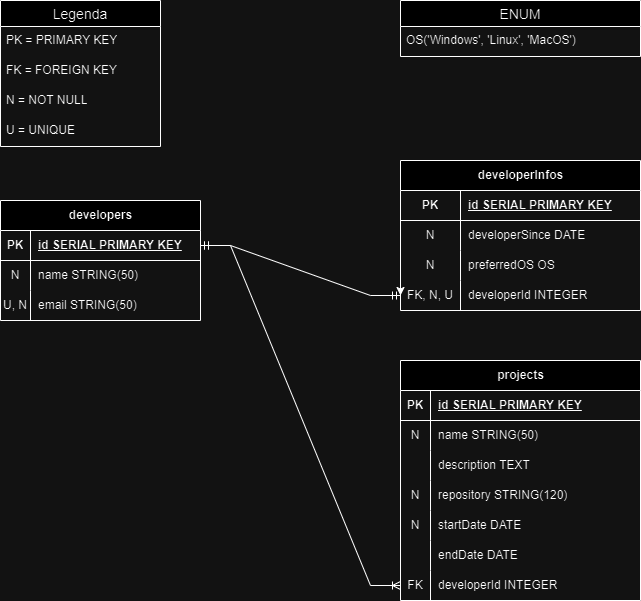

The diagram above was exported from draw.io. Its source (the exported page's mxGraphModel, read from the mxfile embedded in the PNG):
<mxGraphModel dx="1434" dy="798" grid="1" gridSize="10" guides="1" tooltips="1" connect="1" arrows="1" fold="1" page="1" pageScale="1" pageWidth="850" pageHeight="1100" math="0" shadow="0" extFonts="Permanent Marker^https://fonts.googleapis.com/css?family=Permanent+Marker">
  <root>
    <mxCell id="0" />
    <mxCell id="1" parent="0" />
    <mxCell id="_vAh5VaGx-UozowwzyF_-1" value="developers   " style="shape=table;startSize=30;container=1;collapsible=1;childLayout=tableLayout;fixedRows=1;rowLines=0;fontStyle=1;align=center;resizeLast=1;html=1;" vertex="1" parent="1">
      <mxGeometry x="120" y="240" width="200" height="120" as="geometry" />
    </mxCell>
    <mxCell id="_vAh5VaGx-UozowwzyF_-2" value="" style="shape=tableRow;horizontal=0;startSize=0;swimlaneHead=0;swimlaneBody=0;fillColor=none;collapsible=0;dropTarget=0;points=[[0,0.5],[1,0.5]];portConstraint=eastwest;top=0;left=0;right=0;bottom=1;" vertex="1" parent="_vAh5VaGx-UozowwzyF_-1">
      <mxGeometry y="30" width="200" height="30" as="geometry" />
    </mxCell>
    <mxCell id="_vAh5VaGx-UozowwzyF_-3" value="PK" style="shape=partialRectangle;connectable=0;fillColor=none;top=0;left=0;bottom=0;right=0;fontStyle=1;overflow=hidden;whiteSpace=wrap;html=1;" vertex="1" parent="_vAh5VaGx-UozowwzyF_-2">
      <mxGeometry width="30" height="30" as="geometry">
        <mxRectangle width="30" height="30" as="alternateBounds" />
      </mxGeometry>
    </mxCell>
    <mxCell id="_vAh5VaGx-UozowwzyF_-4" value="id SERIAL PRIMARY KEY" style="shape=partialRectangle;connectable=0;fillColor=none;top=0;left=0;bottom=0;right=0;align=left;spacingLeft=6;fontStyle=5;overflow=hidden;whiteSpace=wrap;html=1;" vertex="1" parent="_vAh5VaGx-UozowwzyF_-2">
      <mxGeometry x="30" width="170" height="30" as="geometry">
        <mxRectangle width="170" height="30" as="alternateBounds" />
      </mxGeometry>
    </mxCell>
    <mxCell id="_vAh5VaGx-UozowwzyF_-5" value="" style="shape=tableRow;horizontal=0;startSize=0;swimlaneHead=0;swimlaneBody=0;fillColor=none;collapsible=0;dropTarget=0;points=[[0,0.5],[1,0.5]];portConstraint=eastwest;top=0;left=0;right=0;bottom=0;" vertex="1" parent="_vAh5VaGx-UozowwzyF_-1">
      <mxGeometry y="60" width="200" height="30" as="geometry" />
    </mxCell>
    <mxCell id="_vAh5VaGx-UozowwzyF_-6" value="N" style="shape=partialRectangle;connectable=0;fillColor=none;top=0;left=0;bottom=0;right=0;editable=1;overflow=hidden;whiteSpace=wrap;html=1;" vertex="1" parent="_vAh5VaGx-UozowwzyF_-5">
      <mxGeometry width="30" height="30" as="geometry">
        <mxRectangle width="30" height="30" as="alternateBounds" />
      </mxGeometry>
    </mxCell>
    <mxCell id="_vAh5VaGx-UozowwzyF_-7" value="name STRING(50)&amp;nbsp;" style="shape=partialRectangle;connectable=0;fillColor=none;top=0;left=0;bottom=0;right=0;align=left;spacingLeft=6;overflow=hidden;whiteSpace=wrap;html=1;" vertex="1" parent="_vAh5VaGx-UozowwzyF_-5">
      <mxGeometry x="30" width="170" height="30" as="geometry">
        <mxRectangle width="170" height="30" as="alternateBounds" />
      </mxGeometry>
    </mxCell>
    <mxCell id="_vAh5VaGx-UozowwzyF_-8" value="" style="shape=tableRow;horizontal=0;startSize=0;swimlaneHead=0;swimlaneBody=0;fillColor=none;collapsible=0;dropTarget=0;points=[[0,0.5],[1,0.5]];portConstraint=eastwest;top=0;left=0;right=0;bottom=0;" vertex="1" parent="_vAh5VaGx-UozowwzyF_-1">
      <mxGeometry y="90" width="200" height="30" as="geometry" />
    </mxCell>
    <mxCell id="_vAh5VaGx-UozowwzyF_-9" value="U, N" style="shape=partialRectangle;connectable=0;fillColor=none;top=0;left=0;bottom=0;right=0;editable=1;overflow=hidden;whiteSpace=wrap;html=1;" vertex="1" parent="_vAh5VaGx-UozowwzyF_-8">
      <mxGeometry width="30" height="30" as="geometry">
        <mxRectangle width="30" height="30" as="alternateBounds" />
      </mxGeometry>
    </mxCell>
    <mxCell id="_vAh5VaGx-UozowwzyF_-10" value="email STRING(50)&amp;nbsp;" style="shape=partialRectangle;connectable=0;fillColor=none;top=0;left=0;bottom=0;right=0;align=left;spacingLeft=6;overflow=hidden;whiteSpace=wrap;html=1;" vertex="1" parent="_vAh5VaGx-UozowwzyF_-8">
      <mxGeometry x="30" width="170" height="30" as="geometry">
        <mxRectangle width="170" height="30" as="alternateBounds" />
      </mxGeometry>
    </mxCell>
    <mxCell id="_vAh5VaGx-UozowwzyF_-14" value="developerInfos" style="shape=table;startSize=30;container=1;collapsible=1;childLayout=tableLayout;fixedRows=1;rowLines=0;fontStyle=1;align=center;resizeLast=1;html=1;" vertex="1" parent="1">
      <mxGeometry x="520" y="200" width="240" height="150" as="geometry" />
    </mxCell>
    <mxCell id="_vAh5VaGx-UozowwzyF_-15" value="" style="shape=tableRow;horizontal=0;startSize=0;swimlaneHead=0;swimlaneBody=0;fillColor=none;collapsible=0;dropTarget=0;points=[[0,0.5],[1,0.5]];portConstraint=eastwest;top=0;left=0;right=0;bottom=1;" vertex="1" parent="_vAh5VaGx-UozowwzyF_-14">
      <mxGeometry y="30" width="240" height="30" as="geometry" />
    </mxCell>
    <mxCell id="_vAh5VaGx-UozowwzyF_-16" value="PK" style="shape=partialRectangle;connectable=0;fillColor=none;top=0;left=0;bottom=0;right=0;fontStyle=1;overflow=hidden;whiteSpace=wrap;html=1;" vertex="1" parent="_vAh5VaGx-UozowwzyF_-15">
      <mxGeometry width="60" height="30" as="geometry">
        <mxRectangle width="60" height="30" as="alternateBounds" />
      </mxGeometry>
    </mxCell>
    <mxCell id="_vAh5VaGx-UozowwzyF_-17" value="id SERIAL PRIMARY KEY" style="shape=partialRectangle;connectable=0;fillColor=none;top=0;left=0;bottom=0;right=0;align=left;spacingLeft=6;fontStyle=5;overflow=hidden;whiteSpace=wrap;html=1;" vertex="1" parent="_vAh5VaGx-UozowwzyF_-15">
      <mxGeometry x="60" width="180" height="30" as="geometry">
        <mxRectangle width="180" height="30" as="alternateBounds" />
      </mxGeometry>
    </mxCell>
    <mxCell id="_vAh5VaGx-UozowwzyF_-18" value="" style="shape=tableRow;horizontal=0;startSize=0;swimlaneHead=0;swimlaneBody=0;fillColor=none;collapsible=0;dropTarget=0;points=[[0,0.5],[1,0.5]];portConstraint=eastwest;top=0;left=0;right=0;bottom=0;" vertex="1" parent="_vAh5VaGx-UozowwzyF_-14">
      <mxGeometry y="60" width="240" height="30" as="geometry" />
    </mxCell>
    <mxCell id="_vAh5VaGx-UozowwzyF_-19" value="N" style="shape=partialRectangle;connectable=0;fillColor=none;top=0;left=0;bottom=0;right=0;editable=1;overflow=hidden;whiteSpace=wrap;html=1;" vertex="1" parent="_vAh5VaGx-UozowwzyF_-18">
      <mxGeometry width="60" height="30" as="geometry">
        <mxRectangle width="60" height="30" as="alternateBounds" />
      </mxGeometry>
    </mxCell>
    <mxCell id="_vAh5VaGx-UozowwzyF_-20" value="developerSince DATE" style="shape=partialRectangle;connectable=0;fillColor=none;top=0;left=0;bottom=0;right=0;align=left;spacingLeft=6;overflow=hidden;whiteSpace=wrap;html=1;" vertex="1" parent="_vAh5VaGx-UozowwzyF_-18">
      <mxGeometry x="60" width="180" height="30" as="geometry">
        <mxRectangle width="180" height="30" as="alternateBounds" />
      </mxGeometry>
    </mxCell>
    <mxCell id="_vAh5VaGx-UozowwzyF_-21" value="" style="shape=tableRow;horizontal=0;startSize=0;swimlaneHead=0;swimlaneBody=0;fillColor=none;collapsible=0;dropTarget=0;points=[[0,0.5],[1,0.5]];portConstraint=eastwest;top=0;left=0;right=0;bottom=0;" vertex="1" parent="_vAh5VaGx-UozowwzyF_-14">
      <mxGeometry y="90" width="240" height="30" as="geometry" />
    </mxCell>
    <mxCell id="_vAh5VaGx-UozowwzyF_-22" value="N" style="shape=partialRectangle;connectable=0;fillColor=none;top=0;left=0;bottom=0;right=0;editable=1;overflow=hidden;whiteSpace=wrap;html=1;" vertex="1" parent="_vAh5VaGx-UozowwzyF_-21">
      <mxGeometry width="60" height="30" as="geometry">
        <mxRectangle width="60" height="30" as="alternateBounds" />
      </mxGeometry>
    </mxCell>
    <mxCell id="_vAh5VaGx-UozowwzyF_-23" value="preferredOS OS" style="shape=partialRectangle;connectable=0;fillColor=none;top=0;left=0;bottom=0;right=0;align=left;spacingLeft=6;overflow=hidden;whiteSpace=wrap;html=1;" vertex="1" parent="_vAh5VaGx-UozowwzyF_-21">
      <mxGeometry x="60" width="180" height="30" as="geometry">
        <mxRectangle width="180" height="30" as="alternateBounds" />
      </mxGeometry>
    </mxCell>
    <mxCell id="_vAh5VaGx-UozowwzyF_-40" style="shape=tableRow;horizontal=0;startSize=0;swimlaneHead=0;swimlaneBody=0;fillColor=none;collapsible=0;dropTarget=0;points=[[0,0.5],[1,0.5]];portConstraint=eastwest;top=0;left=0;right=0;bottom=0;" vertex="1" parent="_vAh5VaGx-UozowwzyF_-14">
      <mxGeometry y="120" width="240" height="30" as="geometry" />
    </mxCell>
    <mxCell id="_vAh5VaGx-UozowwzyF_-41" value="FK, N, U" style="shape=partialRectangle;connectable=0;fillColor=none;top=0;left=0;bottom=0;right=0;editable=1;overflow=hidden;whiteSpace=wrap;html=1;" vertex="1" parent="_vAh5VaGx-UozowwzyF_-40">
      <mxGeometry width="60" height="30" as="geometry">
        <mxRectangle width="60" height="30" as="alternateBounds" />
      </mxGeometry>
    </mxCell>
    <mxCell id="_vAh5VaGx-UozowwzyF_-42" value="developerId INTEGER" style="shape=partialRectangle;connectable=0;fillColor=none;top=0;left=0;bottom=0;right=0;align=left;spacingLeft=6;overflow=hidden;whiteSpace=wrap;html=1;" vertex="1" parent="_vAh5VaGx-UozowwzyF_-40">
      <mxGeometry x="60" width="180" height="30" as="geometry">
        <mxRectangle width="180" height="30" as="alternateBounds" />
      </mxGeometry>
    </mxCell>
    <mxCell id="_vAh5VaGx-UozowwzyF_-76" style="edgeStyle=orthogonalEdgeStyle;rounded=0;orthogonalLoop=1;jettySize=auto;html=1;exitX=0;exitY=0.5;exitDx=0;exitDy=0;entryX=0;entryY=0.5;entryDx=0;entryDy=0;" edge="1" parent="1" source="_vAh5VaGx-UozowwzyF_-21" target="_vAh5VaGx-UozowwzyF_-40">
      <mxGeometry relative="1" as="geometry" />
    </mxCell>
    <mxCell id="_vAh5VaGx-UozowwzyF_-24" value="projects" style="shape=table;startSize=30;container=1;collapsible=1;childLayout=tableLayout;fixedRows=1;rowLines=0;fontStyle=1;align=center;resizeLast=1;html=1;" vertex="1" parent="1">
      <mxGeometry x="520" y="400" width="240" height="240" as="geometry" />
    </mxCell>
    <mxCell id="_vAh5VaGx-UozowwzyF_-25" value="" style="shape=tableRow;horizontal=0;startSize=0;swimlaneHead=0;swimlaneBody=0;fillColor=none;collapsible=0;dropTarget=0;points=[[0,0.5],[1,0.5]];portConstraint=eastwest;top=0;left=0;right=0;bottom=1;" vertex="1" parent="_vAh5VaGx-UozowwzyF_-24">
      <mxGeometry y="30" width="240" height="30" as="geometry" />
    </mxCell>
    <mxCell id="_vAh5VaGx-UozowwzyF_-26" value="PK" style="shape=partialRectangle;connectable=0;fillColor=none;top=0;left=0;bottom=0;right=0;fontStyle=1;overflow=hidden;whiteSpace=wrap;html=1;" vertex="1" parent="_vAh5VaGx-UozowwzyF_-25">
      <mxGeometry width="30" height="30" as="geometry">
        <mxRectangle width="30" height="30" as="alternateBounds" />
      </mxGeometry>
    </mxCell>
    <mxCell id="_vAh5VaGx-UozowwzyF_-27" value="id SERIAL PRIMARY KEY" style="shape=partialRectangle;connectable=0;fillColor=none;top=0;left=0;bottom=0;right=0;align=left;spacingLeft=6;fontStyle=5;overflow=hidden;whiteSpace=wrap;html=1;" vertex="1" parent="_vAh5VaGx-UozowwzyF_-25">
      <mxGeometry x="30" width="210" height="30" as="geometry">
        <mxRectangle width="210" height="30" as="alternateBounds" />
      </mxGeometry>
    </mxCell>
    <mxCell id="_vAh5VaGx-UozowwzyF_-28" value="" style="shape=tableRow;horizontal=0;startSize=0;swimlaneHead=0;swimlaneBody=0;fillColor=none;collapsible=0;dropTarget=0;points=[[0,0.5],[1,0.5]];portConstraint=eastwest;top=0;left=0;right=0;bottom=0;" vertex="1" parent="_vAh5VaGx-UozowwzyF_-24">
      <mxGeometry y="60" width="240" height="30" as="geometry" />
    </mxCell>
    <mxCell id="_vAh5VaGx-UozowwzyF_-29" value="N" style="shape=partialRectangle;connectable=0;fillColor=none;top=0;left=0;bottom=0;right=0;editable=1;overflow=hidden;whiteSpace=wrap;html=1;" vertex="1" parent="_vAh5VaGx-UozowwzyF_-28">
      <mxGeometry width="30" height="30" as="geometry">
        <mxRectangle width="30" height="30" as="alternateBounds" />
      </mxGeometry>
    </mxCell>
    <mxCell id="_vAh5VaGx-UozowwzyF_-30" value="name STRING(50)&amp;nbsp;" style="shape=partialRectangle;connectable=0;fillColor=none;top=0;left=0;bottom=0;right=0;align=left;spacingLeft=6;overflow=hidden;whiteSpace=wrap;html=1;" vertex="1" parent="_vAh5VaGx-UozowwzyF_-28">
      <mxGeometry x="30" width="210" height="30" as="geometry">
        <mxRectangle width="210" height="30" as="alternateBounds" />
      </mxGeometry>
    </mxCell>
    <mxCell id="_vAh5VaGx-UozowwzyF_-52" style="shape=tableRow;horizontal=0;startSize=0;swimlaneHead=0;swimlaneBody=0;fillColor=none;collapsible=0;dropTarget=0;points=[[0,0.5],[1,0.5]];portConstraint=eastwest;top=0;left=0;right=0;bottom=0;" vertex="1" parent="_vAh5VaGx-UozowwzyF_-24">
      <mxGeometry y="90" width="240" height="30" as="geometry" />
    </mxCell>
    <mxCell id="_vAh5VaGx-UozowwzyF_-53" style="shape=partialRectangle;connectable=0;fillColor=none;top=0;left=0;bottom=0;right=0;editable=1;overflow=hidden;whiteSpace=wrap;html=1;" vertex="1" parent="_vAh5VaGx-UozowwzyF_-52">
      <mxGeometry width="30" height="30" as="geometry">
        <mxRectangle width="30" height="30" as="alternateBounds" />
      </mxGeometry>
    </mxCell>
    <mxCell id="_vAh5VaGx-UozowwzyF_-54" value="description TEXT" style="shape=partialRectangle;connectable=0;fillColor=none;top=0;left=0;bottom=0;right=0;align=left;spacingLeft=6;overflow=hidden;whiteSpace=wrap;html=1;" vertex="1" parent="_vAh5VaGx-UozowwzyF_-52">
      <mxGeometry x="30" width="210" height="30" as="geometry">
        <mxRectangle width="210" height="30" as="alternateBounds" />
      </mxGeometry>
    </mxCell>
    <mxCell id="_vAh5VaGx-UozowwzyF_-49" style="shape=tableRow;horizontal=0;startSize=0;swimlaneHead=0;swimlaneBody=0;fillColor=none;collapsible=0;dropTarget=0;points=[[0,0.5],[1,0.5]];portConstraint=eastwest;top=0;left=0;right=0;bottom=0;" vertex="1" parent="_vAh5VaGx-UozowwzyF_-24">
      <mxGeometry y="120" width="240" height="30" as="geometry" />
    </mxCell>
    <mxCell id="_vAh5VaGx-UozowwzyF_-50" value="N" style="shape=partialRectangle;connectable=0;fillColor=none;top=0;left=0;bottom=0;right=0;editable=1;overflow=hidden;whiteSpace=wrap;html=1;" vertex="1" parent="_vAh5VaGx-UozowwzyF_-49">
      <mxGeometry width="30" height="30" as="geometry">
        <mxRectangle width="30" height="30" as="alternateBounds" />
      </mxGeometry>
    </mxCell>
    <mxCell id="_vAh5VaGx-UozowwzyF_-51" value="repository STRING(120)" style="shape=partialRectangle;connectable=0;fillColor=none;top=0;left=0;bottom=0;right=0;align=left;spacingLeft=6;overflow=hidden;whiteSpace=wrap;html=1;" vertex="1" parent="_vAh5VaGx-UozowwzyF_-49">
      <mxGeometry x="30" width="210" height="30" as="geometry">
        <mxRectangle width="210" height="30" as="alternateBounds" />
      </mxGeometry>
    </mxCell>
    <mxCell id="_vAh5VaGx-UozowwzyF_-46" style="shape=tableRow;horizontal=0;startSize=0;swimlaneHead=0;swimlaneBody=0;fillColor=none;collapsible=0;dropTarget=0;points=[[0,0.5],[1,0.5]];portConstraint=eastwest;top=0;left=0;right=0;bottom=0;" vertex="1" parent="_vAh5VaGx-UozowwzyF_-24">
      <mxGeometry y="150" width="240" height="30" as="geometry" />
    </mxCell>
    <mxCell id="_vAh5VaGx-UozowwzyF_-47" value="N" style="shape=partialRectangle;connectable=0;fillColor=none;top=0;left=0;bottom=0;right=0;editable=1;overflow=hidden;whiteSpace=wrap;html=1;" vertex="1" parent="_vAh5VaGx-UozowwzyF_-46">
      <mxGeometry width="30" height="30" as="geometry">
        <mxRectangle width="30" height="30" as="alternateBounds" />
      </mxGeometry>
    </mxCell>
    <mxCell id="_vAh5VaGx-UozowwzyF_-48" value="startDate DATE" style="shape=partialRectangle;connectable=0;fillColor=none;top=0;left=0;bottom=0;right=0;align=left;spacingLeft=6;overflow=hidden;whiteSpace=wrap;html=1;" vertex="1" parent="_vAh5VaGx-UozowwzyF_-46">
      <mxGeometry x="30" width="210" height="30" as="geometry">
        <mxRectangle width="210" height="30" as="alternateBounds" />
      </mxGeometry>
    </mxCell>
    <mxCell id="_vAh5VaGx-UozowwzyF_-43" style="shape=tableRow;horizontal=0;startSize=0;swimlaneHead=0;swimlaneBody=0;fillColor=none;collapsible=0;dropTarget=0;points=[[0,0.5],[1,0.5]];portConstraint=eastwest;top=0;left=0;right=0;bottom=0;" vertex="1" parent="_vAh5VaGx-UozowwzyF_-24">
      <mxGeometry y="180" width="240" height="30" as="geometry" />
    </mxCell>
    <mxCell id="_vAh5VaGx-UozowwzyF_-44" style="shape=partialRectangle;connectable=0;fillColor=none;top=0;left=0;bottom=0;right=0;editable=1;overflow=hidden;whiteSpace=wrap;html=1;" vertex="1" parent="_vAh5VaGx-UozowwzyF_-43">
      <mxGeometry width="30" height="30" as="geometry">
        <mxRectangle width="30" height="30" as="alternateBounds" />
      </mxGeometry>
    </mxCell>
    <mxCell id="_vAh5VaGx-UozowwzyF_-45" value="endDate DATE" style="shape=partialRectangle;connectable=0;fillColor=none;top=0;left=0;bottom=0;right=0;align=left;spacingLeft=6;overflow=hidden;whiteSpace=wrap;html=1;" vertex="1" parent="_vAh5VaGx-UozowwzyF_-43">
      <mxGeometry x="30" width="210" height="30" as="geometry">
        <mxRectangle width="210" height="30" as="alternateBounds" />
      </mxGeometry>
    </mxCell>
    <mxCell id="_vAh5VaGx-UozowwzyF_-31" value="" style="shape=tableRow;horizontal=0;startSize=0;swimlaneHead=0;swimlaneBody=0;fillColor=none;collapsible=0;dropTarget=0;points=[[0,0.5],[1,0.5]];portConstraint=eastwest;top=0;left=0;right=0;bottom=0;" vertex="1" parent="_vAh5VaGx-UozowwzyF_-24">
      <mxGeometry y="210" width="240" height="30" as="geometry" />
    </mxCell>
    <mxCell id="_vAh5VaGx-UozowwzyF_-32" value="FK" style="shape=partialRectangle;connectable=0;fillColor=none;top=0;left=0;bottom=0;right=0;editable=1;overflow=hidden;whiteSpace=wrap;html=1;" vertex="1" parent="_vAh5VaGx-UozowwzyF_-31">
      <mxGeometry width="30" height="30" as="geometry">
        <mxRectangle width="30" height="30" as="alternateBounds" />
      </mxGeometry>
    </mxCell>
    <mxCell id="_vAh5VaGx-UozowwzyF_-33" value="developerId INTEGER" style="shape=partialRectangle;connectable=0;fillColor=none;top=0;left=0;bottom=0;right=0;align=left;spacingLeft=6;overflow=hidden;whiteSpace=wrap;html=1;" vertex="1" parent="_vAh5VaGx-UozowwzyF_-31">
      <mxGeometry x="30" width="210" height="30" as="geometry">
        <mxRectangle width="210" height="30" as="alternateBounds" />
      </mxGeometry>
    </mxCell>
    <mxCell id="_vAh5VaGx-UozowwzyF_-65" value="ENUM" style="swimlane;fontStyle=0;childLayout=stackLayout;horizontal=1;startSize=26;horizontalStack=0;resizeParent=1;resizeParentMax=0;resizeLast=0;collapsible=1;marginBottom=0;align=center;fontSize=14;" vertex="1" parent="1">
      <mxGeometry x="520" y="40" width="240" height="56" as="geometry" />
    </mxCell>
    <mxCell id="_vAh5VaGx-UozowwzyF_-66" value="OS('Windows', 'Linux', 'MacOS')" style="text;strokeColor=none;fillColor=none;spacingLeft=4;spacingRight=4;overflow=hidden;rotatable=0;points=[[0,0.5],[1,0.5]];portConstraint=eastwest;fontSize=12;whiteSpace=wrap;html=1;" vertex="1" parent="_vAh5VaGx-UozowwzyF_-65">
      <mxGeometry y="26" width="240" height="30" as="geometry" />
    </mxCell>
    <mxCell id="_vAh5VaGx-UozowwzyF_-69" value="Legenda" style="swimlane;fontStyle=0;childLayout=stackLayout;horizontal=1;startSize=26;horizontalStack=0;resizeParent=1;resizeParentMax=0;resizeLast=0;collapsible=1;marginBottom=0;align=center;fontSize=14;" vertex="1" parent="1">
      <mxGeometry x="120" y="40" width="160" height="146" as="geometry" />
    </mxCell>
    <mxCell id="_vAh5VaGx-UozowwzyF_-70" value="PK = PRIMARY KEY" style="text;strokeColor=none;fillColor=none;spacingLeft=4;spacingRight=4;overflow=hidden;rotatable=0;points=[[0,0.5],[1,0.5]];portConstraint=eastwest;fontSize=12;whiteSpace=wrap;html=1;" vertex="1" parent="_vAh5VaGx-UozowwzyF_-69">
      <mxGeometry y="26" width="160" height="30" as="geometry" />
    </mxCell>
    <mxCell id="_vAh5VaGx-UozowwzyF_-72" value="FK = FOREIGN KEY" style="text;strokeColor=none;fillColor=none;spacingLeft=4;spacingRight=4;overflow=hidden;rotatable=0;points=[[0,0.5],[1,0.5]];portConstraint=eastwest;fontSize=12;whiteSpace=wrap;html=1;" vertex="1" parent="_vAh5VaGx-UozowwzyF_-69">
      <mxGeometry y="56" width="160" height="30" as="geometry" />
    </mxCell>
    <mxCell id="_vAh5VaGx-UozowwzyF_-73" value="N = NOT NULL" style="text;strokeColor=none;fillColor=none;spacingLeft=4;spacingRight=4;overflow=hidden;rotatable=0;points=[[0,0.5],[1,0.5]];portConstraint=eastwest;fontSize=12;whiteSpace=wrap;html=1;" vertex="1" parent="_vAh5VaGx-UozowwzyF_-69">
      <mxGeometry y="86" width="160" height="30" as="geometry" />
    </mxCell>
    <mxCell id="_vAh5VaGx-UozowwzyF_-74" value="U = UNIQUE" style="text;strokeColor=none;fillColor=none;spacingLeft=4;spacingRight=4;overflow=hidden;rotatable=0;points=[[0,0.5],[1,0.5]];portConstraint=eastwest;fontSize=12;whiteSpace=wrap;html=1;" vertex="1" parent="_vAh5VaGx-UozowwzyF_-69">
      <mxGeometry y="116" width="160" height="30" as="geometry" />
    </mxCell>
    <mxCell id="_vAh5VaGx-UozowwzyF_-75" value="" style="edgeStyle=entityRelationEdgeStyle;fontSize=12;html=1;endArrow=ERmandOne;startArrow=ERmandOne;rounded=0;exitX=1;exitY=0.5;exitDx=0;exitDy=0;entryX=0;entryY=0.5;entryDx=0;entryDy=0;" edge="1" parent="1" source="_vAh5VaGx-UozowwzyF_-2" target="_vAh5VaGx-UozowwzyF_-40">
      <mxGeometry width="100" height="100" relative="1" as="geometry">
        <mxPoint x="180" y="350" as="sourcePoint" />
        <mxPoint x="360" y="350" as="targetPoint" />
        <Array as="points">
          <mxPoint x="100" y="310" />
        </Array>
      </mxGeometry>
    </mxCell>
    <mxCell id="_vAh5VaGx-UozowwzyF_-77" value="" style="edgeStyle=entityRelationEdgeStyle;fontSize=12;html=1;endArrow=ERoneToMany;startArrow=ERmandOne;rounded=0;exitX=1;exitY=0.5;exitDx=0;exitDy=0;entryX=0;entryY=0.5;entryDx=0;entryDy=0;" edge="1" parent="1" source="_vAh5VaGx-UozowwzyF_-2" target="_vAh5VaGx-UozowwzyF_-31">
      <mxGeometry width="100" height="100" relative="1" as="geometry">
        <mxPoint x="350" y="490" as="sourcePoint" />
        <mxPoint x="450" y="390" as="targetPoint" />
      </mxGeometry>
    </mxCell>
  </root>
</mxGraphModel>